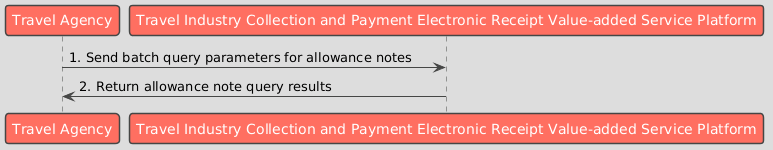

The diagram above was rendered by PlantUML. Its source (embedded in the PNG):
@startuml
!theme toy

participant "Travel Agency" as Business
participant "Travel Industry Collection and Payment Electronic Receipt Value-added Service Platform" as Platform

Business -> Platform : 1. Send batch query parameters for allowance notes
Platform -> Business : 2. Return allowance note query results
@enduml